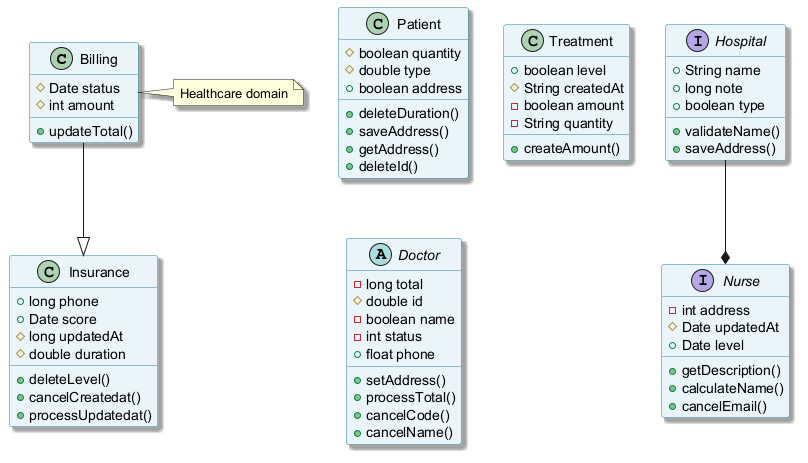

The diagram above was rendered by PlantUML. Its source (embedded in the PNG):
@startuml
skinparam backgroundColor #FFFFFF
skinparam classBackgroundColor #E8F4FA
skinparam classBorderColor #2C7DA0
skinparam shadowing true
class Billing {
  #Date status
  #int amount
  +updateTotal()
}
interface Nurse {
  -int address
  #Date updatedAt
  +Date level
  +getDescription()
  +calculateName()
  +cancelEmail()
}
interface Hospital {
  +String name
  +long note
  +boolean type
  +validateName()
  +saveAddress()
}
class Insurance {
  +long phone
  +Date score
  #long updatedAt
  #double duration
  +deleteLevel()
  +cancelCreatedat()
  +processUpdatedat()
}
class Patient {
  #boolean quantity
  #double type
  +boolean address
  +deleteDuration()
  +saveAddress()
  +getAddress()
  +deleteId()
}
class Treatment {
  +boolean level
  #String createdAt
  -boolean amount
  -String quantity
  +createAmount()
}
abstract class Doctor {
  -long total
  #double id
  -boolean name
  -int status
  +float phone
  +setAddress()
  +processTotal()
  +cancelCode()
  +cancelName()
}
Hospital --* Nurse
Billing --|> Insurance
note right of Billing : Healthcare domain
@enduml